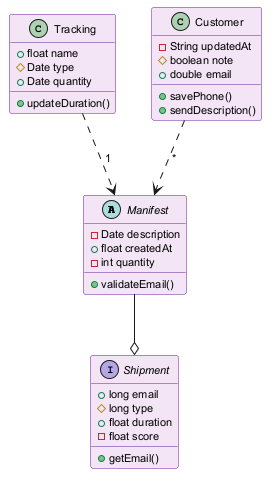

The diagram above was rendered by PlantUML. Its source (embedded in the PNG):
@startuml
skinparam backgroundColor #FFFFFF
skinparam classBackgroundColor #F3E5F5
skinparam classBorderColor #6A1B9A
skinparam defaultFontSize 11
abstract class Manifest {
  -Date description
  +float createdAt
  -int quantity
  +validateEmail()
}
class Tracking {
  +float name
  #Date type
  +Date quantity
  +updateDuration()
}
class Customer {
  -String updatedAt
  #boolean note
  +double email
  +savePhone()
  +sendDescription()
}
interface Shipment {
  +long email
  #long type
  +float duration
  -float score
  +getEmail()
}
Customer ..> Manifest : "*"
Manifest --o Shipment
Tracking ..> Manifest : "1"
@enduml